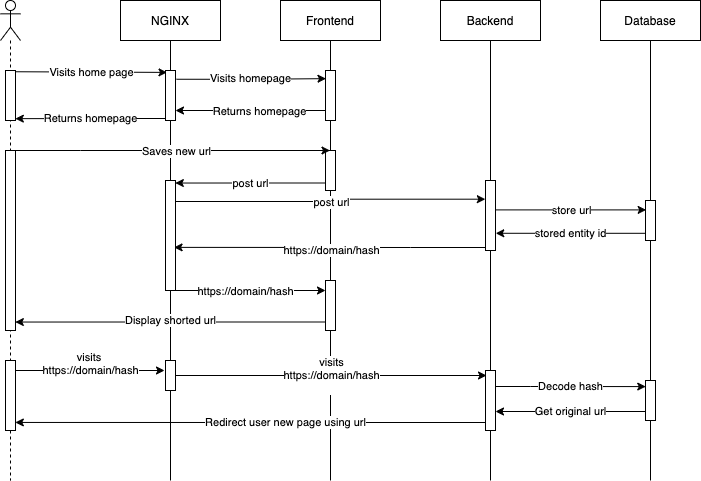

The diagram above was exported from draw.io. Its source (the exported page's mxGraphModel, read from the mxfile embedded in the PNG):
<mxGraphModel dx="2066" dy="1154" grid="1" gridSize="10" guides="1" tooltips="1" connect="1" arrows="1" fold="1" page="1" pageScale="1" pageWidth="827" pageHeight="1169" background="#FFFFFF" math="0" shadow="0">
  <root>
    <mxCell id="0" />
    <mxCell id="1" parent="0" />
    <mxCell id="HdJNG1iNXNT__jMCF09H-2" value="Frontend" style="shape=umlLifeline;perimeter=lifelinePerimeter;whiteSpace=wrap;html=1;container=1;collapsible=0;recursiveResize=0;outlineConnect=0;lifelineDashed=0;" parent="1" vertex="1">
      <mxGeometry x="330" y="40" width="100" height="480" as="geometry" />
    </mxCell>
    <mxCell id="HdJNG1iNXNT__jMCF09H-32" value="" style="html=1;points=[];perimeter=orthogonalPerimeter;" parent="HdJNG1iNXNT__jMCF09H-2" vertex="1">
      <mxGeometry x="45" y="150" width="10" height="40" as="geometry" />
    </mxCell>
    <mxCell id="HdJNG1iNXNT__jMCF09H-56" value="" style="html=1;points=[];perimeter=orthogonalPerimeter;" parent="HdJNG1iNXNT__jMCF09H-2" vertex="1">
      <mxGeometry x="45" y="280" width="10" height="50" as="geometry" />
    </mxCell>
    <mxCell id="HdJNG1iNXNT__jMCF09H-3" value="" style="shape=umlLifeline;participant=umlActor;perimeter=lifelinePerimeter;whiteSpace=wrap;html=1;container=1;collapsible=0;recursiveResize=0;verticalAlign=top;spacingTop=36;outlineConnect=0;" parent="1" vertex="1">
      <mxGeometry x="50" y="40" width="20" height="480" as="geometry" />
    </mxCell>
    <mxCell id="HdJNG1iNXNT__jMCF09H-4" value="Backend" style="shape=umlLifeline;perimeter=lifelinePerimeter;whiteSpace=wrap;html=1;container=1;collapsible=0;recursiveResize=0;outlineConnect=0;lifelineDashed=0;" parent="1" vertex="1">
      <mxGeometry x="490" y="40" width="100" height="480" as="geometry" />
    </mxCell>
    <mxCell id="HdJNG1iNXNT__jMCF09H-43" value="" style="html=1;points=[];perimeter=orthogonalPerimeter;" parent="HdJNG1iNXNT__jMCF09H-4" vertex="1">
      <mxGeometry x="45" y="180" width="10" height="70" as="geometry" />
    </mxCell>
    <mxCell id="HdJNG1iNXNT__jMCF09H-13" value="NGINX" style="shape=umlLifeline;perimeter=lifelinePerimeter;whiteSpace=wrap;html=1;container=1;collapsible=0;recursiveResize=0;outlineConnect=0;lifelineDashed=0;" parent="1" vertex="1">
      <mxGeometry x="170" y="40" width="100" height="480" as="geometry" />
    </mxCell>
    <mxCell id="HdJNG1iNXNT__jMCF09H-16" value="" style="html=1;points=[];perimeter=orthogonalPerimeter;" parent="HdJNG1iNXNT__jMCF09H-13" vertex="1">
      <mxGeometry x="45" y="70" width="10" height="50" as="geometry" />
    </mxCell>
    <mxCell id="HdJNG1iNXNT__jMCF09H-37" value="" style="html=1;points=[];perimeter=orthogonalPerimeter;" parent="HdJNG1iNXNT__jMCF09H-13" vertex="1">
      <mxGeometry x="45" y="180" width="10" height="110" as="geometry" />
    </mxCell>
    <mxCell id="HdJNG1iNXNT__jMCF09H-68" value="" style="html=1;points=[];perimeter=orthogonalPerimeter;" parent="HdJNG1iNXNT__jMCF09H-13" vertex="1">
      <mxGeometry x="45" y="360" width="10" height="30" as="geometry" />
    </mxCell>
    <mxCell id="HdJNG1iNXNT__jMCF09H-18" value="Visits home page" style="edgeStyle=orthogonalEdgeStyle;rounded=0;orthogonalLoop=1;jettySize=auto;html=1;exitX=1.05;exitY=0.025;exitDx=0;exitDy=0;exitPerimeter=0;entryX=0.15;entryY=0.038;entryDx=0;entryDy=0;entryPerimeter=0;" parent="1" source="HdJNG1iNXNT__jMCF09H-17" target="HdJNG1iNXNT__jMCF09H-16" edge="1">
      <mxGeometry relative="1" as="geometry">
        <Array as="points">
          <mxPoint x="66" y="112" />
          <mxPoint x="140" y="112" />
        </Array>
      </mxGeometry>
    </mxCell>
    <mxCell id="HdJNG1iNXNT__jMCF09H-17" value="" style="html=1;points=[];perimeter=orthogonalPerimeter;" parent="1" vertex="1">
      <mxGeometry x="55" y="110" width="10" height="50" as="geometry" />
    </mxCell>
    <mxCell id="HdJNG1iNXNT__jMCF09H-28" style="edgeStyle=orthogonalEdgeStyle;rounded=0;orthogonalLoop=1;jettySize=auto;html=1;" parent="1" source="HdJNG1iNXNT__jMCF09H-20" edge="1">
      <mxGeometry relative="1" as="geometry">
        <mxPoint x="225" y="150" as="targetPoint" />
        <Array as="points">
          <mxPoint x="225" y="150" />
        </Array>
      </mxGeometry>
    </mxCell>
    <mxCell id="HdJNG1iNXNT__jMCF09H-29" value="Returns homepage" style="edgeLabel;html=1;align=center;verticalAlign=middle;resizable=0;points=[];" parent="HdJNG1iNXNT__jMCF09H-28" vertex="1" connectable="0">
      <mxGeometry x="-0.1111" relative="1" as="geometry">
        <mxPoint as="offset" />
      </mxGeometry>
    </mxCell>
    <mxCell id="HdJNG1iNXNT__jMCF09H-20" value="" style="html=1;points=[];perimeter=orthogonalPerimeter;" parent="1" vertex="1">
      <mxGeometry x="375" y="110" width="10" height="50" as="geometry" />
    </mxCell>
    <mxCell id="HdJNG1iNXNT__jMCF09H-23" value="Visits homepage" style="edgeStyle=orthogonalEdgeStyle;rounded=0;orthogonalLoop=1;jettySize=auto;html=1;exitX=1.1;exitY=0.175;exitDx=0;exitDy=0;exitPerimeter=0;entryX=0.05;entryY=0.163;entryDx=0;entryDy=0;entryPerimeter=0;" parent="1" source="HdJNG1iNXNT__jMCF09H-16" target="HdJNG1iNXNT__jMCF09H-20" edge="1">
      <mxGeometry relative="1" as="geometry" />
    </mxCell>
    <mxCell id="HdJNG1iNXNT__jMCF09H-30" value="Returns homepage" style="edgeStyle=orthogonalEdgeStyle;rounded=0;orthogonalLoop=1;jettySize=auto;html=1;entryX=0.983;entryY=0.963;entryDx=0;entryDy=0;entryPerimeter=0;" parent="1" source="HdJNG1iNXNT__jMCF09H-16" target="HdJNG1iNXNT__jMCF09H-17" edge="1">
      <mxGeometry relative="1" as="geometry">
        <Array as="points">
          <mxPoint x="180" y="158" />
          <mxPoint x="180" y="158" />
        </Array>
      </mxGeometry>
    </mxCell>
    <mxCell id="HdJNG1iNXNT__jMCF09H-33" style="edgeStyle=orthogonalEdgeStyle;rounded=0;orthogonalLoop=1;jettySize=auto;html=1;" parent="1" source="HdJNG1iNXNT__jMCF09H-31" target="HdJNG1iNXNT__jMCF09H-2" edge="1">
      <mxGeometry relative="1" as="geometry">
        <Array as="points">
          <mxPoint x="130" y="190" />
          <mxPoint x="130" y="190" />
        </Array>
      </mxGeometry>
    </mxCell>
    <mxCell id="HdJNG1iNXNT__jMCF09H-34" value="Saves new url" style="edgeLabel;html=1;align=center;verticalAlign=middle;resizable=0;points=[];" parent="HdJNG1iNXNT__jMCF09H-33" vertex="1" connectable="0">
      <mxGeometry x="0.1675" y="-1" relative="1" as="geometry">
        <mxPoint x="-24" y="-1" as="offset" />
      </mxGeometry>
    </mxCell>
    <mxCell id="HdJNG1iNXNT__jMCF09H-31" value="" style="html=1;points=[];perimeter=orthogonalPerimeter;" parent="1" vertex="1">
      <mxGeometry x="55" y="190" width="10" height="180" as="geometry" />
    </mxCell>
    <mxCell id="HdJNG1iNXNT__jMCF09H-38" value="Database" style="shape=umlLifeline;perimeter=lifelinePerimeter;whiteSpace=wrap;html=1;container=1;collapsible=0;recursiveResize=0;outlineConnect=0;lifelineDashed=0;" parent="1" vertex="1">
      <mxGeometry x="650" y="40" width="100" height="480" as="geometry" />
    </mxCell>
    <mxCell id="HdJNG1iNXNT__jMCF09H-52" value="" style="html=1;points=[];perimeter=orthogonalPerimeter;" parent="HdJNG1iNXNT__jMCF09H-38" vertex="1">
      <mxGeometry x="45" y="200" width="10" height="40" as="geometry" />
    </mxCell>
    <mxCell id="HdJNG1iNXNT__jMCF09H-72" value="" style="html=1;points=[];perimeter=orthogonalPerimeter;" parent="HdJNG1iNXNT__jMCF09H-38" vertex="1">
      <mxGeometry x="45" y="380" width="10" height="40" as="geometry" />
    </mxCell>
    <mxCell id="HdJNG1iNXNT__jMCF09H-47" style="edgeStyle=orthogonalEdgeStyle;rounded=0;orthogonalLoop=1;jettySize=auto;html=1;entryX=-0.017;entryY=0.267;entryDx=0;entryDy=0;entryPerimeter=0;" parent="1" source="HdJNG1iNXNT__jMCF09H-37" target="HdJNG1iNXNT__jMCF09H-43" edge="1">
      <mxGeometry relative="1" as="geometry">
        <Array as="points">
          <mxPoint x="380" y="241" />
        </Array>
      </mxGeometry>
    </mxCell>
    <mxCell id="HdJNG1iNXNT__jMCF09H-48" value="post url" style="edgeLabel;html=1;align=center;verticalAlign=middle;resizable=0;points=[];" parent="HdJNG1iNXNT__jMCF09H-47" vertex="1" connectable="0">
      <mxGeometry x="-0.0618" relative="1" as="geometry">
        <mxPoint x="9" as="offset" />
      </mxGeometry>
    </mxCell>
    <mxCell id="HdJNG1iNXNT__jMCF09H-51" value="post url" style="edgeStyle=orthogonalEdgeStyle;rounded=0;orthogonalLoop=1;jettySize=auto;html=1;entryX=0.983;entryY=0.023;entryDx=0;entryDy=0;entryPerimeter=0;" parent="1" source="HdJNG1iNXNT__jMCF09H-32" target="HdJNG1iNXNT__jMCF09H-37" edge="1">
      <mxGeometry relative="1" as="geometry">
        <Array as="points">
          <mxPoint x="300" y="222" />
        </Array>
      </mxGeometry>
    </mxCell>
    <mxCell id="HdJNG1iNXNT__jMCF09H-53" style="edgeStyle=orthogonalEdgeStyle;rounded=0;orthogonalLoop=1;jettySize=auto;html=1;entryX=0.067;entryY=0.235;entryDx=0;entryDy=0;entryPerimeter=0;" parent="1" source="HdJNG1iNXNT__jMCF09H-43" target="HdJNG1iNXNT__jMCF09H-52" edge="1">
      <mxGeometry relative="1" as="geometry">
        <Array as="points">
          <mxPoint x="620" y="249" />
        </Array>
      </mxGeometry>
    </mxCell>
    <mxCell id="HdJNG1iNXNT__jMCF09H-54" value="store url" style="edgeLabel;html=1;align=center;verticalAlign=middle;resizable=0;points=[];" parent="HdJNG1iNXNT__jMCF09H-53" vertex="1" connectable="0">
      <mxGeometry x="0.0929" relative="1" as="geometry">
        <mxPoint x="-7" as="offset" />
      </mxGeometry>
    </mxCell>
    <mxCell id="HdJNG1iNXNT__jMCF09H-55" value="stored entity id" style="edgeStyle=orthogonalEdgeStyle;rounded=0;orthogonalLoop=1;jettySize=auto;html=1;entryX=1.025;entryY=0.754;entryDx=0;entryDy=0;entryPerimeter=0;" parent="1" source="HdJNG1iNXNT__jMCF09H-52" target="HdJNG1iNXNT__jMCF09H-43" edge="1">
      <mxGeometry relative="1" as="geometry">
        <Array as="points">
          <mxPoint x="620" y="273" />
        </Array>
      </mxGeometry>
    </mxCell>
    <mxCell id="HdJNG1iNXNT__jMCF09H-60" style="edgeStyle=orthogonalEdgeStyle;rounded=0;orthogonalLoop=1;jettySize=auto;html=1;entryX=0.858;entryY=0.608;entryDx=0;entryDy=0;entryPerimeter=0;" parent="1" source="HdJNG1iNXNT__jMCF09H-43" target="HdJNG1iNXNT__jMCF09H-37" edge="1">
      <mxGeometry relative="1" as="geometry">
        <Array as="points">
          <mxPoint x="460" y="287" />
          <mxPoint x="460" y="287" />
        </Array>
      </mxGeometry>
    </mxCell>
    <mxCell id="HdJNG1iNXNT__jMCF09H-61" value="https://domain/hash" style="edgeLabel;html=1;align=center;verticalAlign=middle;resizable=0;points=[];" parent="HdJNG1iNXNT__jMCF09H-60" vertex="1" connectable="0">
      <mxGeometry x="0.1116" y="-1" relative="1" as="geometry">
        <mxPoint x="18" y="4" as="offset" />
      </mxGeometry>
    </mxCell>
    <mxCell id="HdJNG1iNXNT__jMCF09H-62" value="&lt;span style=&quot;color: rgba(0 , 0 , 0 , 0) ; font-family: monospace ; font-size: 0px ; background-color: rgb(248 , 249 , 250)&quot;&gt;%3CmxGraphModel%3E%3Croot%3E%3CmxCell%20id%3D%220%22%2F%3E%3CmxCell%20id%3D%221%22%20parent%3D%220%22%2F%3E%3CmxCell%20id%3D%222%22%20value%3D%22https%3A%2F%2Fdomain%2Fhash%22%20style%3D%22edgeLabel%3Bhtml%3D1%3Balign%3Dcenter%3BverticalAlign%3Dmiddle%3Bresizable%3D0%3Bpoints%3D%5B%5D%3B%22%20vertex%3D%221%22%20connectable%3D%220%22%20parent%3D%221%22%3E%3CmxGeometry%20x%3D%22380.08385351760376%22%20y%3D%22289.9503004482186%22%20as%3D%22geometry%22%2F%3E%3C%2FmxCell%3E%3C%2Froot%3E%3C%2FmxGraphModel%3E&lt;/span&gt;&lt;span style=&quot;color: rgba(0 , 0 , 0 , 0) ; font-family: monospace ; font-size: 0px ; background-color: rgb(248 , 249 , 250)&quot;&gt;%3CmxGraphModel%3E%3Croot%3E%3CmxCell%20id%3D%220%22%2F%3E%3CmxCell%20id%3D%221%22%20parent%3D%220%22%2F%3E%3CmxCell%20id%3D%222%22%20value%3D%22https%3A%2F%2Fdomain%2Fhash%22%20style%3D%22edgeLabel%3Bhtml%3D1%3Balign%3Dcenter%3BverticalAlign%3Dmiddle%3Bresizable%3D0%3Bpoints%3D%5B%5D%3B%22%20vertex%3D%221%22%20connectable%3D%220%22%20parent%3D%221%22%3E%3CmxGeometry%20x%3D%22380.08385351760376%22%20y%3D%22289.9503004482186%22%20as%3D%22geometry%22%2F%3E%3C%2FmxCell%3E%3C%2Froot%3E%3C%2FmxGraphModel%3E&lt;/span&gt;" style="edgeStyle=orthogonalEdgeStyle;rounded=0;orthogonalLoop=1;jettySize=auto;html=1;" parent="1" source="HdJNG1iNXNT__jMCF09H-37" target="HdJNG1iNXNT__jMCF09H-56" edge="1">
      <mxGeometry relative="1" as="geometry">
        <Array as="points">
          <mxPoint x="340" y="330" />
          <mxPoint x="340" y="330" />
        </Array>
      </mxGeometry>
    </mxCell>
    <mxCell id="HdJNG1iNXNT__jMCF09H-63" value="https://domain/hash" style="edgeLabel;html=1;align=center;verticalAlign=middle;resizable=0;points=[];" parent="HdJNG1iNXNT__jMCF09H-62" vertex="1" connectable="0">
      <mxGeometry x="-0.0744" relative="1" as="geometry">
        <mxPoint as="offset" />
      </mxGeometry>
    </mxCell>
    <mxCell id="HdJNG1iNXNT__jMCF09H-65" style="edgeStyle=orthogonalEdgeStyle;rounded=0;orthogonalLoop=1;jettySize=auto;html=1;entryX=0.983;entryY=0.953;entryDx=0;entryDy=0;entryPerimeter=0;" parent="1" source="HdJNG1iNXNT__jMCF09H-56" target="HdJNG1iNXNT__jMCF09H-31" edge="1">
      <mxGeometry relative="1" as="geometry">
        <Array as="points">
          <mxPoint x="220" y="362" />
        </Array>
      </mxGeometry>
    </mxCell>
    <mxCell id="HdJNG1iNXNT__jMCF09H-66" value="Display shorted url" style="edgeLabel;html=1;align=center;verticalAlign=middle;resizable=0;points=[];" parent="HdJNG1iNXNT__jMCF09H-65" vertex="1" connectable="0">
      <mxGeometry x="0.0731" y="-2" relative="1" as="geometry">
        <mxPoint x="11" as="offset" />
      </mxGeometry>
    </mxCell>
    <mxCell id="HdJNG1iNXNT__jMCF09H-69" value="visits &lt;br&gt;https://domain/hash&lt;br&gt;&amp;nbsp;&lt;span style=&quot;color: rgba(0 , 0 , 0 , 0) ; font-family: monospace ; font-size: 0px ; background-color: rgb(248 , 249 , 250)&quot;&gt;%3CmxGraphModel%3E%3Croot%3E%3CmxCell%20id%3D%220%22%2F%3E%3CmxCell%20id%3D%221%22%20parent%3D%220%22%2F%3E%3CmxCell%20id%3D%222%22%20value%3D%22%22%20style%3D%22html%3D1%3Bpoints%3D%5B%5D%3Bperimeter%3DorthogonalPerimeter%3B%22%20vertex%3D%221%22%20parent%3D%221%22%3E%3CmxGeometry%20x%3D%22215%22%20y%3D%22110%22%20width%3D%2210%22%20height%3D%2250%22%20as%3D%22geometry%22%2F%3E%3C%2FmxCell%3E%3C%2Froot%3E%3C%2FmxGraphModel%3E&lt;/span&gt;" style="edgeStyle=orthogonalEdgeStyle;rounded=0;orthogonalLoop=1;jettySize=auto;html=1;" parent="1" source="HdJNG1iNXNT__jMCF09H-67" edge="1">
      <mxGeometry relative="1" as="geometry">
        <mxPoint x="214" y="410" as="targetPoint" />
        <Array as="points">
          <mxPoint x="214" y="410" />
        </Array>
      </mxGeometry>
    </mxCell>
    <mxCell id="HdJNG1iNXNT__jMCF09H-67" value="" style="html=1;points=[];perimeter=orthogonalPerimeter;" parent="1" vertex="1">
      <mxGeometry x="55" y="400" width="10" height="70" as="geometry" />
    </mxCell>
    <mxCell id="HdJNG1iNXNT__jMCF09H-74" value="Decode hash" style="edgeStyle=orthogonalEdgeStyle;rounded=0;orthogonalLoop=1;jettySize=auto;html=1;entryX=0.025;entryY=0.152;entryDx=0;entryDy=0;entryPerimeter=0;" parent="1" source="HdJNG1iNXNT__jMCF09H-70" target="HdJNG1iNXNT__jMCF09H-72" edge="1">
      <mxGeometry relative="1" as="geometry">
        <Array as="points">
          <mxPoint x="580" y="426" />
          <mxPoint x="580" y="426" />
        </Array>
      </mxGeometry>
    </mxCell>
    <mxCell id="HdJNG1iNXNT__jMCF09H-76" value="" style="edgeStyle=orthogonalEdgeStyle;rounded=0;orthogonalLoop=1;jettySize=auto;html=1;entryX=0.983;entryY=0.885;entryDx=0;entryDy=0;entryPerimeter=0;" parent="1" source="HdJNG1iNXNT__jMCF09H-70" target="HdJNG1iNXNT__jMCF09H-67" edge="1">
      <mxGeometry x="-0.0004" relative="1" as="geometry">
        <Array as="points">
          <mxPoint x="320" y="462" />
          <mxPoint x="320" y="462" />
        </Array>
        <mxPoint as="offset" />
      </mxGeometry>
    </mxCell>
    <mxCell id="HdJNG1iNXNT__jMCF09H-77" value="Redirect user new page using url" style="edgeLabel;html=1;align=center;verticalAlign=middle;resizable=0;points=[];" parent="HdJNG1iNXNT__jMCF09H-76" vertex="1" connectable="0">
      <mxGeometry x="-0.145" y="-1" relative="1" as="geometry">
        <mxPoint as="offset" />
      </mxGeometry>
    </mxCell>
    <mxCell id="HdJNG1iNXNT__jMCF09H-70" value="" style="html=1;points=[];perimeter=orthogonalPerimeter;" parent="1" vertex="1">
      <mxGeometry x="535" y="410" width="10" height="60" as="geometry" />
    </mxCell>
    <mxCell id="HdJNG1iNXNT__jMCF09H-71" value="&lt;meta charset=&quot;utf-8&quot;&gt;&lt;span style=&quot;color: rgb(0, 0, 0); font-family: helvetica; font-size: 11px; font-style: normal; font-weight: 400; letter-spacing: normal; text-align: center; text-indent: 0px; text-transform: none; word-spacing: 0px; background-color: rgb(255, 255, 255); display: inline; float: none;&quot;&gt;visits&lt;/span&gt;&lt;br style=&quot;color: rgb(0, 0, 0); font-family: helvetica; font-size: 11px; font-style: normal; font-weight: 400; letter-spacing: normal; text-align: center; text-indent: 0px; text-transform: none; word-spacing: 0px;&quot;&gt;&lt;span style=&quot;color: rgb(0, 0, 0); font-family: helvetica; font-size: 11px; font-style: normal; font-weight: 400; letter-spacing: normal; text-align: center; text-indent: 0px; text-transform: none; word-spacing: 0px; background-color: rgb(255, 255, 255); display: inline; float: none;&quot;&gt;https://domain/hash&lt;/span&gt;&lt;br style=&quot;color: rgb(0, 0, 0); font-family: helvetica; font-size: 11px; font-style: normal; font-weight: 400; letter-spacing: normal; text-align: center; text-indent: 0px; text-transform: none; word-spacing: 0px;&quot;&gt;&lt;span style=&quot;color: rgb(0, 0, 0); font-family: helvetica; font-size: 11px; font-style: normal; font-weight: 400; letter-spacing: normal; text-align: center; text-indent: 0px; text-transform: none; word-spacing: 0px; background-color: rgb(255, 255, 255); display: inline; float: none;&quot;&gt;&amp;nbsp;&lt;/span&gt;&lt;span style=&quot;font-style: normal; font-weight: 400; letter-spacing: normal; text-align: center; text-indent: 0px; text-transform: none; word-spacing: 0px; color: rgba(0, 0, 0, 0); font-family: monospace; font-size: 0px; background-color: rgb(248, 249, 250);&quot;&gt;%3CmxGraphModel%3E%3Croot%3E%3CmxCell%20id%3D%220%22%2F%3E%3CmxCell%20id%3D%221%22%20parent%3D%220%22%2F%3E%3CmxCell%20id%3D%222%22%20value%3D%22%22%20style%3D%22html%3D1%3Bpoints%3D%5B%5D%3Bperimeter%3DorthogonalPerimeter%3B%22%20vertex%3D%221%22%20parent%3D%221%22%3E%3CmxGeometry%20x%3D%22215%22%20y%3D%22110%22%20width%3D%2210%22%20height%3D%2250%22%20as%3D%22geometry%22%2F%3E%3C%2FmxCell%3E%3C%2Froot%3E%3C%2FmxGraphModel%3E" style="edgeStyle=orthogonalEdgeStyle;rounded=0;orthogonalLoop=1;jettySize=auto;html=1;" parent="1" source="HdJNG1iNXNT__jMCF09H-68" edge="1">
      <mxGeometry relative="1" as="geometry">
        <mxPoint x="536" y="415" as="targetPoint" />
        <Array as="points">
          <mxPoint x="536" y="415" />
        </Array>
      </mxGeometry>
    </mxCell>
    <mxCell id="HdJNG1iNXNT__jMCF09H-75" value="Get original url" style="edgeStyle=orthogonalEdgeStyle;rounded=0;orthogonalLoop=1;jettySize=auto;html=1;" parent="1" source="HdJNG1iNXNT__jMCF09H-72" edge="1">
      <mxGeometry relative="1" as="geometry">
        <mxPoint x="545" y="451" as="targetPoint" />
        <Array as="points">
          <mxPoint x="545" y="451" />
        </Array>
      </mxGeometry>
    </mxCell>
  </root>
</mxGraphModel>